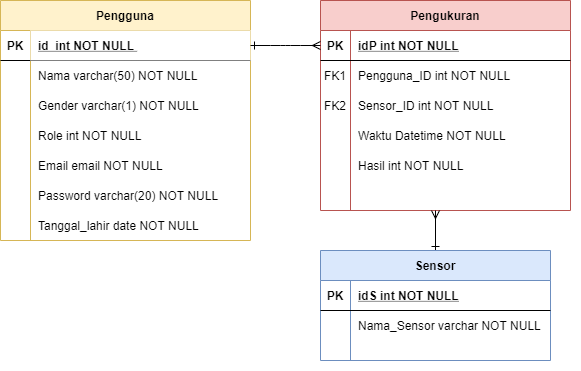

The diagram above was exported from draw.io. Its source (the exported page's mxGraphModel, read from the mxfile embedded in the PNG):
<mxGraphModel dx="1038" dy="491" grid="1" gridSize="10" guides="1" tooltips="1" connect="1" arrows="1" fold="1" page="1" pageScale="1" pageWidth="850" pageHeight="1100" math="0" shadow="0" extFonts="Permanent Marker^https://fonts.googleapis.com/css?family=Permanent+Marker">
  <root>
    <mxCell id="0" />
    <mxCell id="1" parent="0" />
    <mxCell id="fsAjesHajaAtAZ-J--JC-10" value="" style="group;" parent="1" vertex="1" connectable="0">
      <mxGeometry x="520" y="120" width="250" height="210" as="geometry" />
    </mxCell>
    <mxCell id="C-vyLk0tnHw3VtMMgP7b-2" value="Pengukuran" style="shape=table;startSize=30;container=1;collapsible=1;childLayout=tableLayout;fixedRows=1;rowLines=0;fontStyle=1;align=center;resizeLast=1;fillColor=#f8cecc;strokeColor=#b85450;" parent="fsAjesHajaAtAZ-J--JC-10" vertex="1">
      <mxGeometry width="250" height="210" as="geometry" />
    </mxCell>
    <mxCell id="C-vyLk0tnHw3VtMMgP7b-3" value="" style="shape=partialRectangle;collapsible=0;dropTarget=0;pointerEvents=0;fillColor=none;points=[[0,0.5],[1,0.5]];portConstraint=eastwest;top=0;left=0;right=0;bottom=1;" parent="C-vyLk0tnHw3VtMMgP7b-2" vertex="1">
      <mxGeometry y="30" width="250" height="30" as="geometry" />
    </mxCell>
    <mxCell id="C-vyLk0tnHw3VtMMgP7b-4" value="PK" style="shape=partialRectangle;overflow=hidden;connectable=0;fillColor=none;top=0;left=0;bottom=0;right=0;fontStyle=1;" parent="C-vyLk0tnHw3VtMMgP7b-3" vertex="1">
      <mxGeometry width="30" height="30" as="geometry" />
    </mxCell>
    <mxCell id="C-vyLk0tnHw3VtMMgP7b-5" value="idP int NOT NULL " style="shape=partialRectangle;overflow=hidden;connectable=0;fillColor=none;top=0;left=0;bottom=0;right=0;align=left;spacingLeft=6;fontStyle=5;" parent="C-vyLk0tnHw3VtMMgP7b-3" vertex="1">
      <mxGeometry x="30" width="220" height="30" as="geometry" />
    </mxCell>
    <mxCell id="C-vyLk0tnHw3VtMMgP7b-6" value="" style="shape=partialRectangle;collapsible=0;dropTarget=0;pointerEvents=0;fillColor=none;points=[[0,0.5],[1,0.5]];portConstraint=eastwest;top=0;left=0;right=0;bottom=0;" parent="C-vyLk0tnHw3VtMMgP7b-2" vertex="1">
      <mxGeometry y="60" width="250" height="30" as="geometry" />
    </mxCell>
    <mxCell id="C-vyLk0tnHw3VtMMgP7b-7" value="FK1" style="shape=partialRectangle;overflow=hidden;connectable=0;fillColor=none;top=0;left=0;bottom=0;right=0;" parent="C-vyLk0tnHw3VtMMgP7b-6" vertex="1">
      <mxGeometry width="30" height="30" as="geometry" />
    </mxCell>
    <mxCell id="C-vyLk0tnHw3VtMMgP7b-8" value="Pengguna_ID int NOT NULL" style="shape=partialRectangle;overflow=hidden;connectable=0;fillColor=none;top=0;left=0;bottom=0;right=0;align=left;spacingLeft=6;" parent="C-vyLk0tnHw3VtMMgP7b-6" vertex="1">
      <mxGeometry x="30" width="220" height="30" as="geometry" />
    </mxCell>
    <mxCell id="C-vyLk0tnHw3VtMMgP7b-9" value="" style="shape=partialRectangle;collapsible=0;dropTarget=0;pointerEvents=0;fillColor=none;points=[[0,0.5],[1,0.5]];portConstraint=eastwest;top=0;left=0;right=0;bottom=0;" parent="C-vyLk0tnHw3VtMMgP7b-2" vertex="1">
      <mxGeometry y="90" width="250" height="30" as="geometry" />
    </mxCell>
    <mxCell id="C-vyLk0tnHw3VtMMgP7b-10" value="FK2" style="shape=partialRectangle;overflow=hidden;connectable=0;fillColor=none;top=0;left=0;bottom=0;right=0;" parent="C-vyLk0tnHw3VtMMgP7b-9" vertex="1">
      <mxGeometry width="30" height="30" as="geometry" />
    </mxCell>
    <mxCell id="C-vyLk0tnHw3VtMMgP7b-11" value="Sensor_ID int NOT NULL" style="shape=partialRectangle;overflow=hidden;connectable=0;fillColor=none;top=0;left=0;bottom=0;right=0;align=left;spacingLeft=6;" parent="C-vyLk0tnHw3VtMMgP7b-9" vertex="1">
      <mxGeometry x="30" width="220" height="30" as="geometry" />
    </mxCell>
    <mxCell id="fsAjesHajaAtAZ-J--JC-7" value="Hasil int NOT NULL" style="shape=partialRectangle;overflow=hidden;connectable=0;fillColor=none;top=0;left=0;bottom=0;right=0;align=left;spacingLeft=6;" parent="fsAjesHajaAtAZ-J--JC-10" vertex="1">
      <mxGeometry x="30" y="150" width="220" height="30" as="geometry" />
    </mxCell>
    <mxCell id="fsAjesHajaAtAZ-J--JC-9" value="" style="shape=partialRectangle;overflow=hidden;connectable=0;fillColor=none;top=0;left=0;bottom=0;right=0;align=left;spacingLeft=6;" parent="fsAjesHajaAtAZ-J--JC-10" vertex="1">
      <mxGeometry x="30" y="180" width="220" height="30" as="geometry" />
    </mxCell>
    <mxCell id="zwun4ccZ8KCd_mSO6svE-1" value="Waktu Datetime NOT NULL" style="shape=partialRectangle;overflow=hidden;connectable=0;fillColor=none;top=0;left=0;bottom=0;right=0;align=left;spacingLeft=6;" vertex="1" parent="fsAjesHajaAtAZ-J--JC-10">
      <mxGeometry x="30" y="120" width="220" height="30" as="geometry" />
    </mxCell>
    <mxCell id="fsAjesHajaAtAZ-J--JC-11" value="" style="group;" parent="1" vertex="1" connectable="0">
      <mxGeometry x="200" y="120" width="250" height="240" as="geometry" />
    </mxCell>
    <mxCell id="C-vyLk0tnHw3VtMMgP7b-23" value="Pengguna" style="shape=table;startSize=30;container=1;collapsible=1;childLayout=tableLayout;fixedRows=1;rowLines=0;fontStyle=1;align=center;resizeLast=1;fillColor=#fff2cc;strokeColor=#d6b656;" parent="fsAjesHajaAtAZ-J--JC-11" vertex="1">
      <mxGeometry width="250" height="240" as="geometry" />
    </mxCell>
    <mxCell id="C-vyLk0tnHw3VtMMgP7b-24" value="" style="shape=partialRectangle;collapsible=0;dropTarget=0;pointerEvents=0;fillColor=none;points=[[0,0.5],[1,0.5]];portConstraint=eastwest;top=0;left=0;right=0;bottom=1;" parent="C-vyLk0tnHw3VtMMgP7b-23" vertex="1">
      <mxGeometry y="30" width="250" height="30" as="geometry" />
    </mxCell>
    <mxCell id="C-vyLk0tnHw3VtMMgP7b-25" value="PK" style="shape=partialRectangle;overflow=hidden;connectable=0;fillColor=none;top=0;left=0;bottom=0;right=0;fontStyle=1;" parent="C-vyLk0tnHw3VtMMgP7b-24" vertex="1">
      <mxGeometry width="30" height="30" as="geometry" />
    </mxCell>
    <mxCell id="C-vyLk0tnHw3VtMMgP7b-26" value="id  int NOT NULL " style="shape=partialRectangle;overflow=hidden;connectable=0;top=0;left=0;bottom=0;right=0;align=left;spacingLeft=6;fontStyle=5;" parent="C-vyLk0tnHw3VtMMgP7b-24" vertex="1">
      <mxGeometry x="30" width="220" height="30" as="geometry" />
    </mxCell>
    <mxCell id="C-vyLk0tnHw3VtMMgP7b-27" value="" style="shape=partialRectangle;collapsible=0;dropTarget=0;pointerEvents=0;fillColor=none;points=[[0,0.5],[1,0.5]];portConstraint=eastwest;top=0;left=0;right=0;bottom=0;" parent="C-vyLk0tnHw3VtMMgP7b-23" vertex="1">
      <mxGeometry y="60" width="250" height="30" as="geometry" />
    </mxCell>
    <mxCell id="C-vyLk0tnHw3VtMMgP7b-28" value="" style="shape=partialRectangle;overflow=hidden;connectable=0;fillColor=none;top=0;left=0;bottom=0;right=0;" parent="C-vyLk0tnHw3VtMMgP7b-27" vertex="1">
      <mxGeometry width="30" height="30" as="geometry" />
    </mxCell>
    <mxCell id="C-vyLk0tnHw3VtMMgP7b-29" value="Nama varchar(50) NOT NULL" style="shape=partialRectangle;overflow=hidden;connectable=0;fillColor=none;top=0;left=0;bottom=0;right=0;align=left;spacingLeft=6;" parent="C-vyLk0tnHw3VtMMgP7b-27" vertex="1">
      <mxGeometry x="30" width="220" height="30" as="geometry" />
    </mxCell>
    <mxCell id="fsAjesHajaAtAZ-J--JC-2" value="Gender varchar(1) NOT NULL" style="shape=partialRectangle;overflow=hidden;connectable=0;fillColor=none;top=0;left=0;bottom=0;right=0;align=left;spacingLeft=6;" parent="fsAjesHajaAtAZ-J--JC-11" vertex="1">
      <mxGeometry x="30" y="90" width="220" height="30" as="geometry" />
    </mxCell>
    <mxCell id="fsAjesHajaAtAZ-J--JC-3" value="Role int NOT NULL" style="shape=partialRectangle;overflow=hidden;connectable=0;fillColor=none;top=0;left=0;bottom=0;right=0;align=left;spacingLeft=6;" parent="fsAjesHajaAtAZ-J--JC-11" vertex="1">
      <mxGeometry x="30" y="120" width="220" height="30" as="geometry" />
    </mxCell>
    <mxCell id="fsAjesHajaAtAZ-J--JC-4" value="Email email NOT NULL" style="shape=partialRectangle;overflow=hidden;connectable=0;fillColor=none;top=0;left=0;bottom=0;right=0;align=left;spacingLeft=6;" parent="fsAjesHajaAtAZ-J--JC-11" vertex="1">
      <mxGeometry x="30" y="150" width="220" height="30" as="geometry" />
    </mxCell>
    <mxCell id="fsAjesHajaAtAZ-J--JC-5" value="Password varchar(20) NOT NULL" style="shape=partialRectangle;overflow=hidden;connectable=0;fillColor=none;top=0;left=0;bottom=0;right=0;align=left;spacingLeft=6;" parent="fsAjesHajaAtAZ-J--JC-11" vertex="1">
      <mxGeometry x="30" y="180" width="220" height="30" as="geometry" />
    </mxCell>
    <mxCell id="fsAjesHajaAtAZ-J--JC-6" value="Tanggal_lahir date NOT NULL" style="shape=partialRectangle;overflow=hidden;connectable=0;fillColor=none;top=0;left=0;bottom=0;right=0;align=left;spacingLeft=6;" parent="fsAjesHajaAtAZ-J--JC-11" vertex="1">
      <mxGeometry x="30" y="210" width="220" height="30" as="geometry" />
    </mxCell>
    <mxCell id="fsAjesHajaAtAZ-J--JC-13" value="" style="edgeStyle=entityRelationEdgeStyle;fontSize=12;html=1;endArrow=ERmany;exitX=1;exitY=0.5;exitDx=0;exitDy=0;entryX=0;entryY=0.5;entryDx=0;entryDy=0;startArrow=ERone;startFill=0;endFill=0;" parent="1" source="C-vyLk0tnHw3VtMMgP7b-24" target="C-vyLk0tnHw3VtMMgP7b-3" edge="1">
      <mxGeometry width="100" height="100" relative="1" as="geometry">
        <mxPoint x="370" y="330" as="sourcePoint" />
        <mxPoint x="470" y="230" as="targetPoint" />
      </mxGeometry>
    </mxCell>
    <mxCell id="fsAjesHajaAtAZ-J--JC-8" value="" style="shape=partialRectangle;overflow=hidden;connectable=0;fillColor=none;top=0;left=0;bottom=0;right=0;align=left;spacingLeft=6;" parent="1" vertex="1">
      <mxGeometry x="560" y="460" width="220" height="30" as="geometry" />
    </mxCell>
    <mxCell id="zwun4ccZ8KCd_mSO6svE-15" style="edgeStyle=orthogonalEdgeStyle;rounded=0;orthogonalLoop=1;jettySize=auto;html=1;endArrow=ERmany;endFill=0;startArrow=ERone;startFill=0;" edge="1" parent="1" source="zwun4ccZ8KCd_mSO6svE-2">
      <mxGeometry relative="1" as="geometry">
        <mxPoint x="635" y="330" as="targetPoint" />
      </mxGeometry>
    </mxCell>
    <mxCell id="zwun4ccZ8KCd_mSO6svE-2" value="Sensor" style="shape=table;startSize=30;container=1;collapsible=1;childLayout=tableLayout;fixedRows=1;rowLines=0;fontStyle=1;align=center;resizeLast=1;fillColor=#dae8fc;strokeColor=#6c8ebf;" vertex="1" parent="1">
      <mxGeometry x="520" y="370" width="230" height="110" as="geometry" />
    </mxCell>
    <mxCell id="zwun4ccZ8KCd_mSO6svE-3" value="" style="shape=partialRectangle;collapsible=0;dropTarget=0;pointerEvents=0;fillColor=none;top=0;left=0;bottom=1;right=0;points=[[0,0.5],[1,0.5]];portConstraint=eastwest;" vertex="1" parent="zwun4ccZ8KCd_mSO6svE-2">
      <mxGeometry y="30" width="230" height="30" as="geometry" />
    </mxCell>
    <mxCell id="zwun4ccZ8KCd_mSO6svE-4" value="PK" style="shape=partialRectangle;connectable=0;fillColor=none;top=0;left=0;bottom=0;right=0;fontStyle=1;overflow=hidden;" vertex="1" parent="zwun4ccZ8KCd_mSO6svE-3">
      <mxGeometry width="30" height="30" as="geometry" />
    </mxCell>
    <mxCell id="zwun4ccZ8KCd_mSO6svE-5" value="idS int NOT NULL" style="shape=partialRectangle;connectable=0;fillColor=none;top=0;left=0;bottom=0;right=0;align=left;spacingLeft=6;fontStyle=5;overflow=hidden;" vertex="1" parent="zwun4ccZ8KCd_mSO6svE-3">
      <mxGeometry x="30" width="200" height="30" as="geometry" />
    </mxCell>
    <mxCell id="zwun4ccZ8KCd_mSO6svE-6" value="" style="shape=partialRectangle;collapsible=0;dropTarget=0;pointerEvents=0;fillColor=none;top=0;left=0;bottom=0;right=0;points=[[0,0.5],[1,0.5]];portConstraint=eastwest;" vertex="1" parent="zwun4ccZ8KCd_mSO6svE-2">
      <mxGeometry y="60" width="230" height="30" as="geometry" />
    </mxCell>
    <mxCell id="zwun4ccZ8KCd_mSO6svE-7" value="" style="shape=partialRectangle;connectable=0;fillColor=none;top=0;left=0;bottom=0;right=0;editable=1;overflow=hidden;" vertex="1" parent="zwun4ccZ8KCd_mSO6svE-6">
      <mxGeometry width="30" height="30" as="geometry" />
    </mxCell>
    <mxCell id="zwun4ccZ8KCd_mSO6svE-8" value="Nama_Sensor varchar NOT NULL" style="shape=partialRectangle;connectable=0;fillColor=none;top=0;left=0;bottom=0;right=0;align=left;spacingLeft=6;overflow=hidden;" vertex="1" parent="zwun4ccZ8KCd_mSO6svE-6">
      <mxGeometry x="30" width="200" height="30" as="geometry" />
    </mxCell>
    <mxCell id="zwun4ccZ8KCd_mSO6svE-12" value="" style="shape=partialRectangle;collapsible=0;dropTarget=0;pointerEvents=0;fillColor=none;top=0;left=0;bottom=0;right=0;points=[[0,0.5],[1,0.5]];portConstraint=eastwest;" vertex="1" parent="zwun4ccZ8KCd_mSO6svE-2">
      <mxGeometry y="90" width="230" height="20" as="geometry" />
    </mxCell>
    <mxCell id="zwun4ccZ8KCd_mSO6svE-13" value="" style="shape=partialRectangle;connectable=0;fillColor=none;top=0;left=0;bottom=0;right=0;editable=1;overflow=hidden;" vertex="1" parent="zwun4ccZ8KCd_mSO6svE-12">
      <mxGeometry width="30" height="20" as="geometry" />
    </mxCell>
    <mxCell id="zwun4ccZ8KCd_mSO6svE-14" value="" style="shape=partialRectangle;connectable=0;fillColor=none;top=0;left=0;bottom=0;right=0;align=left;spacingLeft=6;overflow=hidden;" vertex="1" parent="zwun4ccZ8KCd_mSO6svE-12">
      <mxGeometry x="30" width="200" height="20" as="geometry" />
    </mxCell>
  </root>
</mxGraphModel>